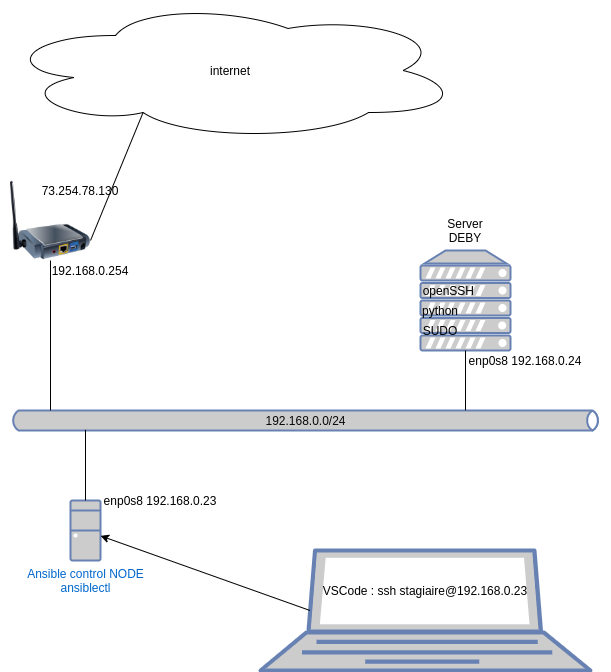

The diagram above was exported from draw.io. Its source (the exported page's mxGraphModel, read from the mxfile embedded in the PNG):
<mxGraphModel dx="1385" dy="703" grid="1" gridSize="10" guides="1" tooltips="1" connect="1" arrows="1" fold="1" page="1" pageScale="1" pageWidth="827" pageHeight="1169" math="0" shadow="0">
  <root>
    <mxCell id="0" />
    <mxCell id="1" parent="0" />
    <mxCell id="hlYz1gYbGFKeuq61dnV7-1" value="&lt;font color=&quot;#080808&quot;&gt;192.168.0.0/24&lt;/font&gt;" style="html=1;outlineConnect=0;fillColor=#CCCCCC;strokeColor=#6881B3;gradientColor=none;gradientDirection=north;strokeWidth=2;shape=mxgraph.networks.bus;gradientColor=none;gradientDirection=north;fontColor=#ffffff;perimeter=backbonePerimeter;backboneSize=20;" vertex="1" parent="1">
      <mxGeometry x="150" y="420" width="590" height="20" as="geometry" />
    </mxCell>
    <mxCell id="hlYz1gYbGFKeuq61dnV7-2" value="" style="fontColor=#0066CC;verticalAlign=top;verticalLabelPosition=bottom;labelPosition=center;align=center;html=1;outlineConnect=0;fillColor=#CCCCCC;strokeColor=#6881B3;gradientColor=none;gradientDirection=north;strokeWidth=2;shape=mxgraph.networks.server;" vertex="1" parent="1">
      <mxGeometry x="560" y="260" width="90" height="100" as="geometry" />
    </mxCell>
    <mxCell id="hlYz1gYbGFKeuq61dnV7-3" value="Ansible control NODE&lt;br&gt;ansiblectl" style="fontColor=#0066CC;verticalAlign=top;verticalLabelPosition=bottom;labelPosition=center;align=center;html=1;outlineConnect=0;fillColor=#CCCCCC;strokeColor=#6881B3;gradientColor=none;gradientDirection=north;strokeWidth=2;shape=mxgraph.networks.desktop_pc;" vertex="1" parent="1">
      <mxGeometry x="210" y="510" width="30" height="60" as="geometry" />
    </mxCell>
    <mxCell id="hlYz1gYbGFKeuq61dnV7-5" value="" style="endArrow=none;html=1;entryX=0.5;entryY=1;entryDx=0;entryDy=0;entryPerimeter=0;" edge="1" parent="1" source="hlYz1gYbGFKeuq61dnV7-1" target="hlYz1gYbGFKeuq61dnV7-2">
      <mxGeometry width="50" height="50" relative="1" as="geometry">
        <mxPoint x="390" y="460" as="sourcePoint" />
        <mxPoint x="440" y="410" as="targetPoint" />
      </mxGeometry>
    </mxCell>
    <mxCell id="hlYz1gYbGFKeuq61dnV7-6" value="Server DEBY" style="text;html=1;strokeColor=none;fillColor=none;align=center;verticalAlign=middle;whiteSpace=wrap;rounded=0;" vertex="1" parent="1">
      <mxGeometry x="585" y="230" width="40" height="20" as="geometry" />
    </mxCell>
    <mxCell id="hlYz1gYbGFKeuq61dnV7-7" value="enp0s8 192.168.0.24" style="text;html=1;strokeColor=none;fillColor=none;align=center;verticalAlign=middle;whiteSpace=wrap;rounded=0;" vertex="1" parent="1">
      <mxGeometry x="580" y="360" width="170" height="20" as="geometry" />
    </mxCell>
    <mxCell id="hlYz1gYbGFKeuq61dnV7-8" value="" style="endArrow=none;html=1;exitX=0.5;exitY=0;exitDx=0;exitDy=0;exitPerimeter=0;" edge="1" parent="1" source="hlYz1gYbGFKeuq61dnV7-3" target="hlYz1gYbGFKeuq61dnV7-1">
      <mxGeometry width="50" height="50" relative="1" as="geometry">
        <mxPoint x="390" y="440" as="sourcePoint" />
        <mxPoint x="440" y="390" as="targetPoint" />
      </mxGeometry>
    </mxCell>
    <mxCell id="hlYz1gYbGFKeuq61dnV7-9" value="enp0s8 192.168.0.23" style="text;html=1;strokeColor=none;fillColor=none;align=center;verticalAlign=middle;whiteSpace=wrap;rounded=0;" vertex="1" parent="1">
      <mxGeometry x="210" y="500" width="180" height="20" as="geometry" />
    </mxCell>
    <mxCell id="hlYz1gYbGFKeuq61dnV7-10" value="" style="fontColor=#0066CC;verticalAlign=top;verticalLabelPosition=bottom;labelPosition=center;align=center;html=1;outlineConnect=0;fillColor=#CCCCCC;strokeColor=#6881B3;gradientColor=none;gradientDirection=north;strokeWidth=2;shape=mxgraph.networks.laptop;" vertex="1" parent="1">
      <mxGeometry x="400" y="560" width="330" height="120" as="geometry" />
    </mxCell>
    <mxCell id="hlYz1gYbGFKeuq61dnV7-11" value="VSCode : ssh stagiaire@192.168.0.23" style="text;html=1;strokeColor=none;fillColor=none;align=center;verticalAlign=middle;whiteSpace=wrap;rounded=0;" vertex="1" parent="1">
      <mxGeometry x="450" y="590" width="230" height="20" as="geometry" />
    </mxCell>
    <mxCell id="hlYz1gYbGFKeuq61dnV7-12" value="" style="endArrow=classic;html=1;exitX=0.15;exitY=0.5;exitDx=0;exitDy=0;exitPerimeter=0;" edge="1" parent="1" source="hlYz1gYbGFKeuq61dnV7-10" target="hlYz1gYbGFKeuq61dnV7-3">
      <mxGeometry width="50" height="50" relative="1" as="geometry">
        <mxPoint x="390" y="440" as="sourcePoint" />
        <mxPoint x="440" y="390" as="targetPoint" />
        <Array as="points" />
      </mxGeometry>
    </mxCell>
    <mxCell id="hlYz1gYbGFKeuq61dnV7-14" value="openSSH&amp;nbsp;" style="text;html=1;strokeColor=none;fillColor=none;align=center;verticalAlign=middle;whiteSpace=wrap;rounded=0;" vertex="1" parent="1">
      <mxGeometry x="570" y="290" width="40" height="20" as="geometry" />
    </mxCell>
    <mxCell id="hlYz1gYbGFKeuq61dnV7-15" value="python" style="text;html=1;strokeColor=none;fillColor=none;align=center;verticalAlign=middle;whiteSpace=wrap;rounded=0;" vertex="1" parent="1">
      <mxGeometry x="560" y="310" width="40" height="20" as="geometry" />
    </mxCell>
    <mxCell id="hlYz1gYbGFKeuq61dnV7-22" value="" style="image;html=1;image=img/lib/clip_art/networking/Print_Server_Wireless_128x128.png" vertex="1" parent="1">
      <mxGeometry x="150" y="190" width="80" height="80" as="geometry" />
    </mxCell>
    <mxCell id="hlYz1gYbGFKeuq61dnV7-23" value="" style="endArrow=none;html=1;" edge="1" parent="1" source="hlYz1gYbGFKeuq61dnV7-22" target="hlYz1gYbGFKeuq61dnV7-1">
      <mxGeometry width="50" height="50" relative="1" as="geometry">
        <mxPoint x="310" y="280" as="sourcePoint" />
        <mxPoint x="360" y="230" as="targetPoint" />
      </mxGeometry>
    </mxCell>
    <mxCell id="hlYz1gYbGFKeuq61dnV7-24" value="internet" style="ellipse;shape=cloud;whiteSpace=wrap;html=1;" vertex="1" parent="1">
      <mxGeometry x="140" y="10" width="460" height="140" as="geometry" />
    </mxCell>
    <mxCell id="hlYz1gYbGFKeuq61dnV7-25" value="" style="endArrow=none;html=1;entryX=0.31;entryY=0.8;entryDx=0;entryDy=0;entryPerimeter=0;exitX=1;exitY=0.75;exitDx=0;exitDy=0;" edge="1" parent="1" source="hlYz1gYbGFKeuq61dnV7-22" target="hlYz1gYbGFKeuq61dnV7-24">
      <mxGeometry width="50" height="50" relative="1" as="geometry">
        <mxPoint x="310" y="280" as="sourcePoint" />
        <mxPoint x="360" y="230" as="targetPoint" />
      </mxGeometry>
    </mxCell>
    <mxCell id="hlYz1gYbGFKeuq61dnV7-26" value="73.254.78.130" style="text;html=1;strokeColor=none;fillColor=none;align=center;verticalAlign=middle;whiteSpace=wrap;rounded=0;" vertex="1" parent="1">
      <mxGeometry x="200" y="190" width="40" height="20" as="geometry" />
    </mxCell>
    <mxCell id="hlYz1gYbGFKeuq61dnV7-27" value="192.168.0.254" style="text;html=1;strokeColor=none;fillColor=none;align=center;verticalAlign=middle;whiteSpace=wrap;rounded=0;" vertex="1" parent="1">
      <mxGeometry x="210" y="270" width="40" height="20" as="geometry" />
    </mxCell>
    <mxCell id="hlYz1gYbGFKeuq61dnV7-28" value="SUDO" style="text;html=1;strokeColor=none;fillColor=none;align=center;verticalAlign=middle;whiteSpace=wrap;rounded=0;" vertex="1" parent="1">
      <mxGeometry x="560" y="330" width="40" height="20" as="geometry" />
    </mxCell>
  </root>
</mxGraphModel>